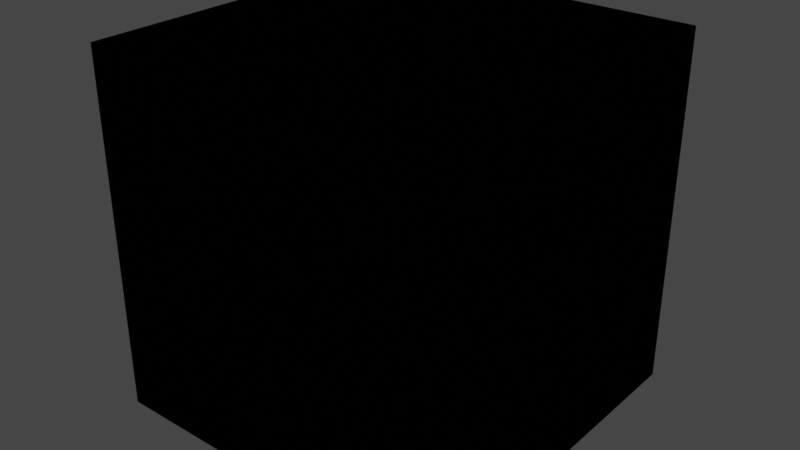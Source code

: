 # Source: box.blend  (saved by Blender 2.91.10; exported with 4.5.12 LTS)
import bpy
from mathutils import Matrix  # noqa: F401  (used for matrix-valued properties, if any)

bpy.ops.wm.read_factory_settings(use_empty=True)
scene = bpy.context.scene
scene.name = 'Scene'

# ---- collections
col_boxprop = bpy.data.collections.new('BoxProp'); scene.collection.children.link(col_boxprop)
col_collision = bpy.data.collections.new('Collision'); scene.collection.children.link(col_collision)

# ---- images (referenced by path relative to the original .blend; pixels are not part of the script)
import os
ASSET_DIR = os.environ.get("B2B_ASSET_DIR", "")  # directory of the original .blend (textures are referenced by path, not embedded)
HERE = os.path.dirname(os.path.abspath(__file__))  # packed textures are extracted next to this script under _unpacked/

def load_image(name, relpath, width, height, colorspace="sRGB"):
    """Load a texture the original file referenced (path relative to the .blend, or extracted next to this script)."""
    p = next((c for c in (os.path.join(HERE, relpath), os.path.join(ASSET_DIR, relpath)) if relpath and os.path.exists(c)), "")
    if p:
        img = bpy.data.images.load(p, check_existing=True)
        img.name = name
    else:  # same state as the original file: an image datablock whose file is absent (Cycles renders it pink)
        img = bpy.data.images.new(name, width, height)
        img.source = "FILE"
        img.filepath = "//" + (relpath or name)
    img.colorspace_settings.name = colorspace
    return img
img_checker_color_png = load_image('checker_color.png', 'checker_color.png', 1024, 1024, 'sRGB')

# ---- materials (node trees are filled in below, after node groups)
mat_checker = bpy.data.materials.new('checker')
mat_checker.alpha_threshold = 0.0
mat_checker.use_transparent_shadow = False
mat_checker.line_color = (0.0, 0.0, 0.0, 1.0)

# ---- material node trees
mat_checker.use_nodes = True; mat_checker.node_tree.nodes.clear()
_N = mat_checker.node_tree.nodes; _L = mat_checker.node_tree.links
n0 = _N.new('ShaderNodeOutputMaterial'); n0.name = 'Material Output'; n0.location = (300, 300)
n1 = _N.new('ShaderNodeBsdfPrincipled'); n1.name = 'Principled BSDF'; n1.location = (10, 300)
n1.distribution = 'GGX'
n1.subsurface_method = 'BURLEY'
n1.inputs[2].default_value = 0.4
n1.inputs[3].default_value = 1.45
n1.inputs[27].default_value = (0.0, 0.0, 0.0, 1.0)
n1.inputs[28].default_value = 1.0
n2 = _N.new('ShaderNodeTexImage'); n2.name = 'Image Texture'; n2.location = (-280, 280)
n2.image = img_checker_color_png
_L.new(n1.outputs[0], n0.inputs[0])
_L.new(n2.outputs[0], n1.inputs[0])
n0.is_active_output = True

# ---- world
world_world = bpy.data.worlds.new('World'); scene.world = world_world
world_world.use_nodes = True; world_world.node_tree.nodes.clear()
_N = world_world.node_tree.nodes; _L = world_world.node_tree.links
n0 = _N.new('ShaderNodeOutputWorld'); n0.name = 'World Output'; n0.location = (300, 300)
n1 = _N.new('ShaderNodeBackground'); n1.name = 'Background'; n1.location = (10, 300)
n1.inputs[0].default_value = (0.05088, 0.05088, 0.05088, 1.0)
_L.new(n1.outputs[0], n0.inputs[0])
n0.is_active_output = True
world_world.color = (0.05088, 0.05088, 0.05088)
world_world.use_sun_shadow = False
world_world.sun_shadow_jitter_overblur = 0.0

# ---- meshes
me_cube = bpy.data.meshes.new('Cube')
me_cube.from_pydata([(0.75, 0.75, 0.75), (0.75, 0.75, -0.75), (0.75, -0.75, 0.75), (0.75, -0.75, -0.75), (-0.75, 0.75, 0.75), (-0.75, 0.75, -0.75), (-0.75, -0.75, 0.75), (-0.75, -0.75, -0.75)], [], [(0, 4, 6, 2), (3, 2, 6, 7), (7, 6, 4, 5), (5, 1, 3, 7), (1, 0, 2, 3), (5, 4, 0, 1)])
_uv = me_cube.uv_layers.new(name='UVMap')
_uv.uv.foreach_set('vector', [0.06293, 2.558, 0.06293, 1.684, 0.9369, 1.684, 0.9369, 2.558, 0.9369, 0.81, 0.9369, 1.684, 0.06293, 1.684, 0.06293, 0.81, 0.9402, 0.05982, 0.05982, 0.05982, 0.05982, 0.9402, 0.9402, 0.9402, 0.9369, -0.188, 0.9369, 0.686, 0.06293, 0.686, 0.06293, -0.188, 0.9402, 0.9402, 0.05982, 0.9402, 0.05982, 0.05982, 0.9402, 0.05982, 0.06293, 3.432, 0.06293, 2.558, 0.9369, 2.558, 0.9369, 3.432])
me_cube.materials.append(mat_checker)
me_cube.use_remesh_preserve_volume = False
me_cube.use_remesh_preserve_attributes = False
me_cube.use_mirror_vertex_groups = False
me_cube.update()
me_cube_002 = bpy.data.meshes.new('Cube.002')
me_cube_002.from_pydata([(0.75, 0.75, 0.75), (0.75, 0.75, -0.75), (0.75, -0.75, 0.75), (0.75, -0.75, -0.75), (-0.75, 0.75, 0.75), (-0.75, 0.75, -0.75), (-0.75, -0.75, 0.75), (-0.75, -0.75, -0.75)], [], [(0, 4, 6, 2), (3, 2, 6, 7), (7, 6, 4, 5), (5, 1, 3, 7), (1, 0, 2, 3), (5, 4, 0, 1)])
_uv = me_cube_002.uv_layers.new(name='UVMap')
_uv.uv.foreach_set('vector', [0.06293, 2.558, 0.06293, 1.684, 0.9369, 1.684, 0.9369, 2.558, 0.9369, 0.81, 0.9369, 1.684, 0.06293, 1.684, 0.06293, 0.81, 0.9402, 0.05982, 0.05982, 0.05982, 0.05982, 0.9402, 0.9402, 0.9402, 0.9369, -0.188, 0.9369, 0.686, 0.06293, 0.686, 0.06293, -0.188, 0.9402, 0.9402, 0.05982, 0.9402, 0.05982, 0.05982, 0.9402, 0.05982, 0.06293, 3.432, 0.06293, 2.558, 0.9369, 2.558, 0.9369, 3.432])
me_cube_002.materials.append(mat_checker)
me_cube_002.use_remesh_preserve_volume = False
me_cube_002.use_remesh_preserve_attributes = False
me_cube_002.use_mirror_vertex_groups = False
me_cube_002.update()

# ---- objects
ob_box = bpy.data.objects.new('Box', me_cube)
ob_ubx_box_01 = bpy.data.objects.new('UBX_Box_01', me_cube_002)

# ---- transforms, parenting, visibility, modifiers, constraints
ob_box.location = (0.0, 0.0, 0.7484)
ob_box.lock_rotations_4d = False
ob_box.empty_display_type = 'ARROWS'
ob_box.lineart.crease_threshold = 0.0
ob_ubx_box_01.location = (0.0, 0.0, 0.7484)
ob_ubx_box_01.lock_rotations_4d = False
ob_ubx_box_01.empty_display_type = 'ARROWS'
ob_ubx_box_01.lineart.crease_threshold = 0.0

# ---- collection membership
col_boxprop.objects.link(ob_box)
col_collision.objects.link(ob_ubx_box_01)

# ---- scene / render settings (as saved in the file)
scene.frame_start = 1; scene.frame_end = 250; scene.frame_set(1)
scene.render.engine = 'BLENDER_EEVEE_NEXT'
scene.cycles.use_denoising = False
scene.cycles.samples = 128
scene.cycles.sampling_pattern = 'TABULATED_SOBOL'
scene.cycles.use_adaptive_sampling = False
scene.cycles.use_light_tree = False
scene.view_settings.view_transform = 'Filmic'
bpy.context.view_layer.update()

# ---- added for rendering (the .blend has no active camera and no usable light): camera, sun
cam_auto = bpy.data.cameras.new('AutoCamera')
cam_auto.lens = 50.0
cam_auto.sensor_width = 36.0
cam_auto.clip_end = 1000.0
ob_auto_camera = bpy.data.objects.new('AutoCamera', cam_auto)
scene.collection.objects.link(ob_auto_camera)
ob_auto_camera.location = (2.4038, -2.88457, 2.67145)
ob_auto_camera.rotation_euler = (1.09748, -7.21219e-08, 0.694738)
scene.camera = ob_auto_camera
light_auto_sun = bpy.data.lights.new('AutoSun', 'SUN')
light_auto_sun.energy = 3.0
light_auto_sun.angle = 0.0523599
ob_auto_sun = bpy.data.objects.new('AutoSun', light_auto_sun)
scene.collection.objects.link(ob_auto_sun)
ob_auto_sun.rotation_euler = (0.872665, 0.174533, 0.523599)
bpy.context.view_layer.update()
